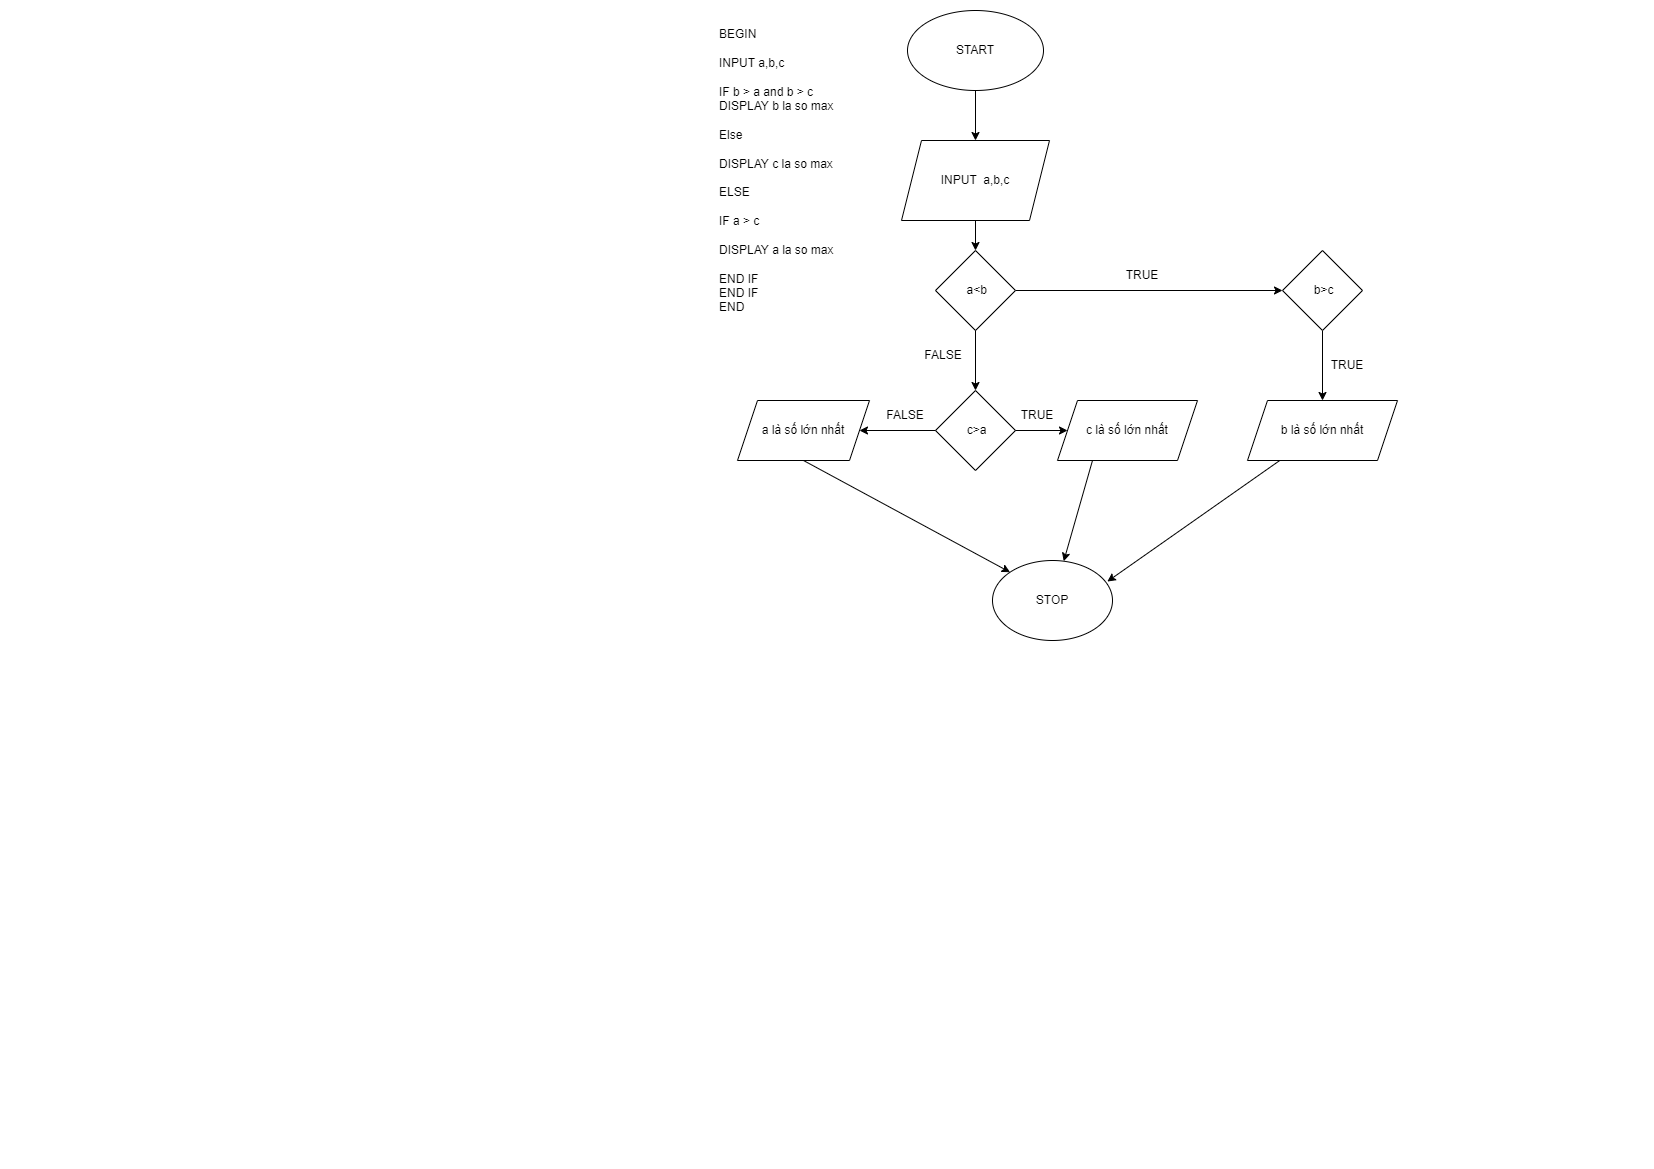

The diagram above was exported from draw.io. Its source (the exported page's mxGraphModel, read from the mxfile embedded in the PNG):
<mxGraphModel dx="2061" dy="564" grid="1" gridSize="10" guides="1" tooltips="1" connect="1" arrows="1" fold="1" page="1" pageScale="1" pageWidth="827" pageHeight="1169" math="0" shadow="0">
  <root>
    <mxCell id="0" />
    <mxCell id="1" parent="0" />
    <mxCell id="dAWg6OqXnUarrVEPOJM_-11" style="edgeStyle=orthogonalEdgeStyle;rounded=0;orthogonalLoop=1;jettySize=auto;html=1;exitX=0.5;exitY=1;exitDx=0;exitDy=0;entryX=0.5;entryY=0;entryDx=0;entryDy=0;" parent="1" source="dAWg6OqXnUarrVEPOJM_-1" target="dAWg6OqXnUarrVEPOJM_-2" edge="1">
      <mxGeometry relative="1" as="geometry" />
    </mxCell>
    <mxCell id="dAWg6OqXnUarrVEPOJM_-1" value="START" style="ellipse;whiteSpace=wrap;html=1;" parent="1" vertex="1">
      <mxGeometry x="80" y="10" width="136" height="80" as="geometry" />
    </mxCell>
    <mxCell id="dAWg6OqXnUarrVEPOJM_-12" style="edgeStyle=orthogonalEdgeStyle;rounded=0;orthogonalLoop=1;jettySize=auto;html=1;exitX=0.5;exitY=1;exitDx=0;exitDy=0;entryX=0.5;entryY=0;entryDx=0;entryDy=0;" parent="1" source="dAWg6OqXnUarrVEPOJM_-2" target="dAWg6OqXnUarrVEPOJM_-7" edge="1">
      <mxGeometry relative="1" as="geometry" />
    </mxCell>
    <mxCell id="dAWg6OqXnUarrVEPOJM_-2" value="INPUT&amp;nbsp; a,b,c" style="shape=parallelogram;perimeter=parallelogramPerimeter;whiteSpace=wrap;html=1;fixedSize=1;" parent="1" vertex="1">
      <mxGeometry x="74" y="140" width="148" height="80" as="geometry" />
    </mxCell>
    <mxCell id="dAWg6OqXnUarrVEPOJM_-18" style="edgeStyle=orthogonalEdgeStyle;rounded=0;orthogonalLoop=1;jettySize=auto;html=1;exitX=1;exitY=0.5;exitDx=0;exitDy=0;entryX=0;entryY=0.5;entryDx=0;entryDy=0;" parent="1" source="dAWg6OqXnUarrVEPOJM_-7" target="dAWg6OqXnUarrVEPOJM_-8" edge="1">
      <mxGeometry relative="1" as="geometry" />
    </mxCell>
    <mxCell id="dAWg6OqXnUarrVEPOJM_-47" style="edgeStyle=orthogonalEdgeStyle;rounded=0;orthogonalLoop=1;jettySize=auto;html=1;exitX=0.5;exitY=1;exitDx=0;exitDy=0;" parent="1" source="dAWg6OqXnUarrVEPOJM_-7" edge="1">
      <mxGeometry relative="1" as="geometry">
        <mxPoint x="148" y="330" as="targetPoint" />
      </mxGeometry>
    </mxCell>
    <mxCell id="dAWg6OqXnUarrVEPOJM_-7" value="&amp;nbsp;a&amp;lt;b" style="rhombus;whiteSpace=wrap;html=1;" parent="1" vertex="1">
      <mxGeometry x="108" y="250" width="80" height="80" as="geometry" />
    </mxCell>
    <mxCell id="dAWg6OqXnUarrVEPOJM_-23" style="edgeStyle=orthogonalEdgeStyle;rounded=0;orthogonalLoop=1;jettySize=auto;html=1;exitX=0.5;exitY=1;exitDx=0;exitDy=0;entryX=0.5;entryY=0;entryDx=0;entryDy=0;" parent="1" source="dAWg6OqXnUarrVEPOJM_-8" target="dAWg6OqXnUarrVEPOJM_-22" edge="1">
      <mxGeometry relative="1" as="geometry" />
    </mxCell>
    <mxCell id="dAWg6OqXnUarrVEPOJM_-8" value="&amp;nbsp;b&amp;gt;c" style="rhombus;whiteSpace=wrap;html=1;" parent="1" vertex="1">
      <mxGeometry x="455" y="250" width="80" height="80" as="geometry" />
    </mxCell>
    <mxCell id="dAWg6OqXnUarrVEPOJM_-9" value="&amp;nbsp;c&amp;gt;a" style="rhombus;whiteSpace=wrap;html=1;" parent="1" vertex="1">
      <mxGeometry x="108" y="390" width="80" height="80" as="geometry" />
    </mxCell>
    <mxCell id="dAWg6OqXnUarrVEPOJM_-21" value="a là số lớn nhất" style="shape=parallelogram;perimeter=parallelogramPerimeter;whiteSpace=wrap;html=1;fixedSize=1;" parent="1" vertex="1">
      <mxGeometry x="-90" y="400" width="132" height="60" as="geometry" />
    </mxCell>
    <mxCell id="dAWg6OqXnUarrVEPOJM_-22" value="b là số lớn nhất" style="shape=parallelogram;perimeter=parallelogramPerimeter;whiteSpace=wrap;html=1;fixedSize=1;" parent="1" vertex="1">
      <mxGeometry x="420" y="400" width="150" height="60" as="geometry" />
    </mxCell>
    <mxCell id="dAWg6OqXnUarrVEPOJM_-24" value="c là số lớn nhất" style="shape=parallelogram;perimeter=parallelogramPerimeter;whiteSpace=wrap;html=1;fixedSize=1;" parent="1" vertex="1">
      <mxGeometry x="230" y="400" width="140" height="60" as="geometry" />
    </mxCell>
    <mxCell id="dAWg6OqXnUarrVEPOJM_-41" value="STOP" style="ellipse;whiteSpace=wrap;html=1;" parent="1" vertex="1">
      <mxGeometry x="165" y="560" width="120" height="80" as="geometry" />
    </mxCell>
    <mxCell id="dAWg6OqXnUarrVEPOJM_-43" value="" style="endArrow=classic;html=1;rounded=0;exitX=0.25;exitY=1;exitDx=0;exitDy=0;" parent="1" source="dAWg6OqXnUarrVEPOJM_-24" target="dAWg6OqXnUarrVEPOJM_-41" edge="1">
      <mxGeometry width="50" height="50" relative="1" as="geometry">
        <mxPoint x="370" y="520" as="sourcePoint" />
        <mxPoint x="420" y="470" as="targetPoint" />
      </mxGeometry>
    </mxCell>
    <mxCell id="dAWg6OqXnUarrVEPOJM_-45" value="" style="endArrow=classic;html=1;rounded=0;entryX=0.957;entryY=0.263;entryDx=0;entryDy=0;entryPerimeter=0;" parent="1" source="dAWg6OqXnUarrVEPOJM_-22" target="dAWg6OqXnUarrVEPOJM_-41" edge="1">
      <mxGeometry width="50" height="50" relative="1" as="geometry">
        <mxPoint x="290" y="500" as="sourcePoint" />
        <mxPoint x="340" y="450" as="targetPoint" />
      </mxGeometry>
    </mxCell>
    <mxCell id="dAWg6OqXnUarrVEPOJM_-46" value="" style="endArrow=classic;html=1;rounded=0;entryX=0;entryY=0;entryDx=0;entryDy=0;exitX=0.5;exitY=1;exitDx=0;exitDy=0;" parent="1" source="dAWg6OqXnUarrVEPOJM_-21" target="dAWg6OqXnUarrVEPOJM_-41" edge="1">
      <mxGeometry width="50" height="50" relative="1" as="geometry">
        <mxPoint x="170" y="520" as="sourcePoint" />
        <mxPoint x="220" y="470" as="targetPoint" />
      </mxGeometry>
    </mxCell>
    <mxCell id="dAWg6OqXnUarrVEPOJM_-53" value="" style="endArrow=classic;html=1;rounded=0;exitX=0.5;exitY=1;exitDx=0;exitDy=0;entryX=0.5;entryY=0;entryDx=0;entryDy=0;" parent="1" source="dAWg6OqXnUarrVEPOJM_-7" target="dAWg6OqXnUarrVEPOJM_-9" edge="1">
      <mxGeometry width="50" height="50" relative="1" as="geometry">
        <mxPoint x="100" y="370" as="sourcePoint" />
        <mxPoint x="150" y="350" as="targetPoint" />
      </mxGeometry>
    </mxCell>
    <mxCell id="dAWg6OqXnUarrVEPOJM_-57" value="" style="endArrow=classic;html=1;rounded=0;exitX=1;exitY=0.5;exitDx=0;exitDy=0;entryX=0;entryY=0.5;entryDx=0;entryDy=0;" parent="1" source="dAWg6OqXnUarrVEPOJM_-9" target="dAWg6OqXnUarrVEPOJM_-24" edge="1">
      <mxGeometry width="50" height="50" relative="1" as="geometry">
        <mxPoint x="190" y="390" as="sourcePoint" />
        <mxPoint x="230" y="340" as="targetPoint" />
      </mxGeometry>
    </mxCell>
    <mxCell id="dAWg6OqXnUarrVEPOJM_-58" value="" style="endArrow=classic;html=1;rounded=0;entryX=1;entryY=0.5;entryDx=0;entryDy=0;exitX=0;exitY=0.5;exitDx=0;exitDy=0;" parent="1" source="dAWg6OqXnUarrVEPOJM_-9" target="dAWg6OqXnUarrVEPOJM_-21" edge="1">
      <mxGeometry width="50" height="50" relative="1" as="geometry">
        <mxPoint x="40" y="420" as="sourcePoint" />
        <mxPoint x="90" y="370" as="targetPoint" />
        <Array as="points" />
      </mxGeometry>
    </mxCell>
    <mxCell id="dAWg6OqXnUarrVEPOJM_-62" value="TRUE" style="text;html=1;strokeColor=none;fillColor=none;align=center;verticalAlign=middle;whiteSpace=wrap;rounded=0;" parent="1" vertex="1">
      <mxGeometry x="285" y="260" width="60" height="30" as="geometry" />
    </mxCell>
    <mxCell id="dAWg6OqXnUarrVEPOJM_-63" value="TRUE" style="text;html=1;strokeColor=none;fillColor=none;align=center;verticalAlign=middle;whiteSpace=wrap;rounded=0;" parent="1" vertex="1">
      <mxGeometry x="490" y="350" width="60" height="30" as="geometry" />
    </mxCell>
    <mxCell id="dAWg6OqXnUarrVEPOJM_-64" value="TRUE" style="text;html=1;strokeColor=none;fillColor=none;align=center;verticalAlign=middle;whiteSpace=wrap;rounded=0;" parent="1" vertex="1">
      <mxGeometry x="180" y="400" width="60" height="30" as="geometry" />
    </mxCell>
    <mxCell id="dAWg6OqXnUarrVEPOJM_-66" value="FALSE" style="text;html=1;strokeColor=none;fillColor=none;align=center;verticalAlign=middle;whiteSpace=wrap;rounded=0;" parent="1" vertex="1">
      <mxGeometry x="86" y="340" width="60" height="30" as="geometry" />
    </mxCell>
    <mxCell id="dAWg6OqXnUarrVEPOJM_-67" value="FALSE" style="text;html=1;strokeColor=none;fillColor=none;align=center;verticalAlign=middle;whiteSpace=wrap;rounded=0;" parent="1" vertex="1">
      <mxGeometry x="48" y="400" width="60" height="30" as="geometry" />
    </mxCell>
    <mxCell id="dAWg6OqXnUarrVEPOJM_-68" value="BEGIN&lt;br/&gt;&lt;br&gt;INPUT a,b,c&lt;br/&gt;&lt;br&gt;IF b &amp;gt; a and b &amp;gt; c&lt;br&gt;DISPLAY b la so max&lt;br/&gt;&lt;br&gt;Else&lt;br/&gt;&lt;br&gt;DISPLAY c la so max&lt;br/&gt;&lt;br&gt;ELSE&lt;br/&gt;&lt;br&gt;IF a &amp;gt; c&lt;br/&gt;&lt;br&gt;DISPLAY a la so max&lt;br/&gt;&lt;br&gt;END IF&lt;br&gt;END IF&lt;br&gt;END" style="text;whiteSpace=wrap;html=1;" parent="1" vertex="1">
      <mxGeometry x="-110" y="20" width="130" height="310" as="geometry" />
    </mxCell>
  </root>
</mxGraphModel>